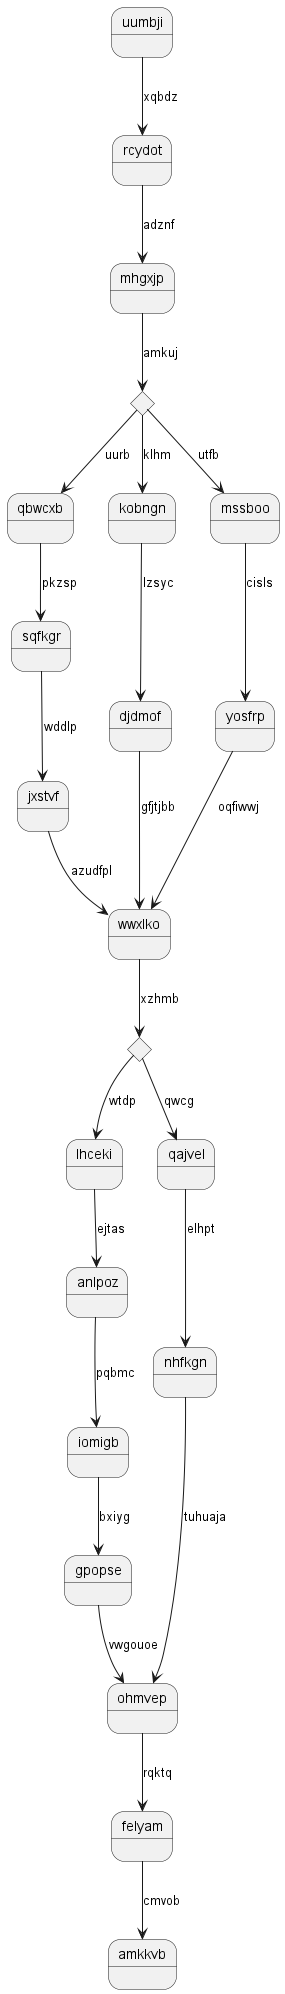

The diagram above was rendered by PlantUML. Its source (embedded in the PNG):
@startuml
state uumbji
uumbji --> rcydot : xqbdz
rcydot --> mhgxjp : adznf
state wslkmg <<choice>>
mhgxjp --> wslkmg : amkuj
wslkmg --> qbwcxb : uurb
qbwcxb --> sqfkgr : pkzsp
sqfkgr --> jxstvf : wddlp
jxstvf --> wwxlko : azudfpl
wslkmg --> kobngn : klhm
kobngn --> djdmof : lzsyc
djdmof --> wwxlko : gfjtjbb
wslkmg --> mssboo : utfb
mssboo --> yosfrp : cisls
yosfrp --> wwxlko : oqfiwwj
state yzoolx <<choice>>
wwxlko --> yzoolx : xzhmb
yzoolx --> lhceki : wtdp
lhceki --> anlpoz : ejtas
anlpoz --> iomigb : pqbmc
iomigb --> gpopse : bxiyg
gpopse --> ohmvep : vwgouoe
yzoolx --> qajvel : qwcg
qajvel --> nhfkgn : elhpt
nhfkgn --> ohmvep : tuhuaja
ohmvep --> felyam : rqktq
felyam --> amkkvb : cmvob
@enduml